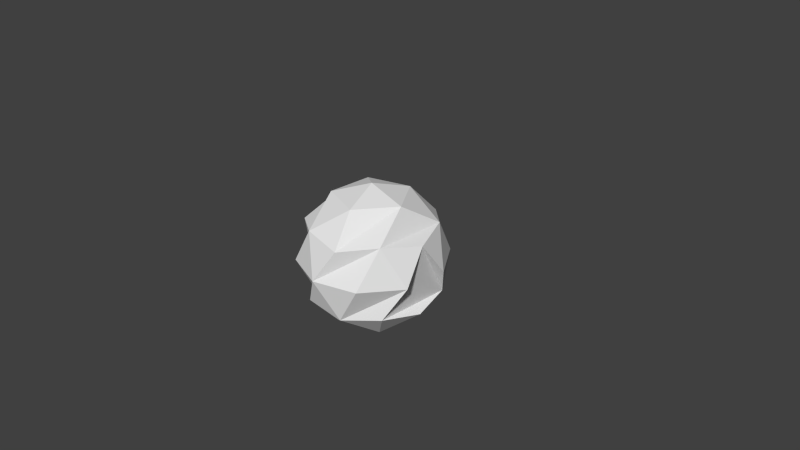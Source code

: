 # Source: double_score.blend  (saved by Blender 2.75.0; exported with 4.5.12 LTS)
import bpy
from mathutils import Matrix  # noqa: F401  (used for matrix-valued properties, if any)

bpy.ops.wm.read_factory_settings(use_empty=True)
scene = bpy.context.scene
scene.name = 'Scene'

# ---- collections
col_collection_1 = bpy.data.collections.new('Collection 1'); scene.collection.children.link(col_collection_1)

# ---- world
world_world = bpy.data.worlds.new('World'); scene.world = world_world
world_world.color = (0.05088, 0.05088, 0.05088)
world_world.use_sun_shadow = False
world_world.sun_shadow_jitter_overblur = 0.0
world_world.cycles.sampling_method = 'MANUAL'
world_world.cycles.sample_map_resolution = 256

# ---- cameras
cam_camera = bpy.data.cameras.new('Camera')
cam_camera.clip_end = 100.0
cam_camera.lens = 35.0
cam_camera.sensor_width = 32.0
cam_camera.sensor_height = 18.0
cam_camera.ortho_scale = 7.314
cam_camera.dof.focus_distance = 0.0
cam_camera.dof.aperture_fstop = 128.0

# ---- meshes
me_icosphere = bpy.data.meshes.new('Icosphere')
me_icosphere.from_pydata([(0.0, 0.0, -1.0), (0.7236, -0.5257, -0.4472), (-0.2764, -0.8506, -0.4472), (-0.8944, 0.0, -0.4472), (-0.2764, 0.8506, -0.4472), (0.7236, 0.5257, -0.4472), (0.2764, -0.8506, 0.4472), (-0.7236, -0.5257, 0.4472), (-0.7236, 0.5257, 0.4472), (0.2764, 0.8506, 0.4472), (0.8944, 0.0, 0.4472), (0.0, 0.0, 1.0), (-0.1625, -0.5, -0.8507), (0.4253, -0.309, -0.8507), (0.2629, -0.809, -0.5257), (0.8506, 0.0, -0.5257), (0.4253, 0.309, -0.8507), (-0.5257, 0.0, -0.8507), (-0.6882, -0.5, -0.5257), (-0.6882, 0.5, -0.5257), (0.2629, 0.809, -0.5257), (0.9511, -0.309, 0.0), (0.9511, 0.309, 0.0), (0.0, -1.0, 0.0), (0.5878, -0.809, 0.0), (-0.9511, -0.309, 0.0), (-0.5878, -0.809, 0.0), (-0.5878, 0.809, 0.0), (-0.9511, 0.309, 0.0), (0.5878, 0.809, 0.0), (0.0, 1.0, 0.0), (0.6882, -0.5, 0.5257), (-0.2629, -0.809, 0.5257), (-0.8506, 0.0, 0.5257), (-0.2629, 0.809, 0.5257), (0.6882, 0.5, 0.5257), (0.1625, -0.5, 0.8507), (0.5257, 0.0, 0.8507), (-0.4253, -0.309, 0.8507), (-0.4253, 0.309, 0.8507), (0.1625, 0.5, 0.8507)], [], [(38, 36, 11, 39), (18, 26, 25, 3), (0, 4, 20, 16), (12, 13, 1, 14, 2), (31, 37, 11, 36, 6), (30, 27, 34, 9), (22, 29, 35, 10), (18, 2, 23, 26), (14, 1, 21, 24), (27, 28, 8, 34), (29, 30, 9, 35), (15, 5, 22, 10, 21, 1), (17, 19, 4, 0), (17, 18, 3, 19), (13, 16, 15, 1), (23, 24, 31, 6), (25, 7, 33, 8, 28, 3), (15, 16, 20, 5), (35, 9, 40, 37), (19, 3, 28, 27), (25, 26, 32, 7), (23, 6, 32, 26), (40, 39, 11, 37), (29, 22, 5, 20), (20, 4, 30, 29), (27, 30, 4, 19), (21, 10, 31, 24), (33, 38, 39, 8), (33, 7, 32, 38), (0, 16, 13, 12), (12, 2, 18, 17, 0), (31, 10, 35, 37), (32, 6, 36, 38), (39, 40, 9, 34, 8), (14, 24, 23, 2)])
_uv = me_icosphere.uv_layers.new(name='UVMap')
_uv.uv.foreach_set('vector', [0.3925, 0.7062, 0.3818, 0.6987, 0.3934, 0.6954, 0.403, 0.7007, 0.3957, 0.746, 0.3852, 0.7272, 0.4005, 0.7257, 0.4127, 0.7345, 0.2246, 0.6744, 0.2522, 0.6876, 0.2367, 0.6958, 0.2235, 0.6875, 0.2152, 0.6634, 0.2119, 0.6792, 0.1999, 0.6862, 0.1962, 0.6693, 0.203, 0.6511, 0.365, 0.6867, 0.3869, 0.6836, 0.3934, 0.6954, 0.3818, 0.6987, 0.3697, 0.706, 0.4351, 0.688, 0.4255, 0.708, 0.4154, 0.6953, 0.4161, 0.6801, 0.2119, 0.7097, 0.2313, 0.7152, 0.2136, 0.7297, 0.1967, 0.7187, 0.3957, 0.746, 0.3726, 0.7415, 0.3685, 0.722, 0.3852, 0.7272, 0.1962, 0.6693, 0.1999, 0.6862, 0.197, 0.701, 0.1825, 0.6872, 0.4255, 0.708, 0.4139, 0.7194, 0.4119, 0.7072, 0.4154, 0.6953, 0.427, 0.6626, 0.4351, 0.688, 0.4161, 0.6801, 0.4007, 0.6663, 0.2112, 0.6939, 0.2228, 0.7002, 0.2119, 0.7097, 0.1967, 0.7187, 0.197, 0.701, 0.1999, 0.6862, 0.2342, 0.6619, 0.2528, 0.6691, 0.2522, 0.6876, 0.2246, 0.6744, 0.4213, 0.7532, 0.3957, 0.746, 0.4127, 0.7345, 0.4325, 0.7291, 0.2119, 0.6792, 0.2235, 0.6875, 0.2112, 0.6939, 0.1999, 0.6862, 0.3685, 0.722, 0.3501, 0.7087, 0.365, 0.6867, 0.3697, 0.706, 0.4005, 0.7257, 0.3925, 0.7168, 0.4024, 0.7126, 0.4119, 0.7072, 0.4139, 0.7194, 0.4127, 0.7345, 0.2112, 0.6939, 0.2235, 0.6875, 0.2367, 0.6958, 0.2228, 0.7002, 0.4007, 0.6663, 0.4161, 0.6801, 0.4026, 0.6872, 0.3869, 0.6836, 0.4325, 0.7291, 0.4127, 0.7345, 0.4139, 0.7194, 0.4255, 0.708, 0.4005, 0.7257, 0.3852, 0.7272, 0.3817, 0.7127, 0.3925, 0.7168, 0.3685, 0.722, 0.3697, 0.706, 0.3817, 0.7127, 0.3852, 0.7272, 0.4026, 0.6872, 0.403, 0.7007, 0.3934, 0.6954, 0.3869, 0.6836, 0.2313, 0.7152, 0.2119, 0.7097, 0.2228, 0.7002, 0.2367, 0.6958, 0.2367, 0.6958, 0.2522, 0.6876, 0.2528, 0.7077, 0.2313, 0.7152, 0.4255, 0.708, 0.4351, 0.688, 0.445, 0.7092, 0.4325, 0.7291, 0.197, 0.701, 0.1967, 0.7187, 0.1789, 0.7095, 0.1825, 0.6872, 0.4024, 0.7126, 0.3925, 0.7062, 0.403, 0.7007, 0.4119, 0.7072, 0.4024, 0.7126, 0.3925, 0.7168, 0.3817, 0.7127, 0.3925, 0.7062, 0.2246, 0.6744, 0.2235, 0.6875, 0.2119, 0.6792, 0.2152, 0.6634, 0.2152, 0.6634, 0.203, 0.6511, 0.2212, 0.645, 0.2342, 0.6619, 0.2246, 0.6744, 0.365, 0.6867, 0.3772, 0.6667, 0.4007, 0.6663, 0.3869, 0.6836, 0.3817, 0.7127, 0.3697, 0.706, 0.3818, 0.6987, 0.3925, 0.7062, 0.403, 0.7007, 0.4026, 0.6872, 0.4161, 0.6801, 0.4154, 0.6953, 0.4119, 0.7072, 0.3501, 0.7352, 0.3501, 0.7087, 0.3685, 0.722, 0.3726, 0.7415])
me_icosphere.use_remesh_preserve_volume = False
me_icosphere.use_remesh_preserve_attributes = False
me_icosphere.use_mirror_vertex_groups = False
me_icosphere.update()

# ---- objects
ob_icosphere = bpy.data.objects.new('Icosphere', me_icosphere)
ob_camera = bpy.data.objects.new('Camera', cam_camera)

# ---- transforms, parenting, visibility, modifiers, constraints
ob_icosphere.location = (0.0, 0.0, 0.0)
ob_icosphere.lineart.crease_threshold = 0.0
ob_camera.location = (7.481, -6.508, 5.344)
ob_camera.rotation_euler = (1.109, 0.01082, 0.8149)
ob_camera.lock_rotations_4d = False
ob_camera.empty_display_type = 'ARROWS'
ob_camera.color = (0.0, 0.0, 0.0, 0.0)
ob_camera.display_type = 'WIRE'
ob_camera.lineart.crease_threshold = 0.0

# ---- collection membership
col_collection_1.objects.link(ob_icosphere)
col_collection_1.objects.link(ob_camera)

# ---- scene / render settings (as saved in the file)
scene.camera = ob_camera
scene.frame_start = 1; scene.frame_end = 250; scene.frame_set(1)
scene.render.engine = 'BLENDER_EEVEE_NEXT'
scene.render.resolution_percentage = 50
scene.render.dither_intensity = 0.0
scene.cycles.use_denoising = False
scene.cycles.samples = 10
scene.cycles.sampling_pattern = 'TABULATED_SOBOL'
scene.cycles.light_sampling_threshold = 0.0
scene.cycles.use_adaptive_sampling = False
scene.cycles.use_light_tree = False
scene.cycles.blur_glossy = 0.0
scene.cycles.pixel_filter_type = 'GAUSSIAN'
scene.cycles.sample_clamp_indirect = 0.0
scene.view_settings.view_transform = 'Standard'
bpy.context.view_layer.update()

# ---- added for rendering (the .blend has no usable light): sun
light_auto_sun = bpy.data.lights.new('AutoSun', 'SUN')
light_auto_sun.energy = 3.0
light_auto_sun.angle = 0.0523599
ob_auto_sun = bpy.data.objects.new('AutoSun', light_auto_sun)
scene.collection.objects.link(ob_auto_sun)
ob_auto_sun.rotation_euler = (0.872665, 0.174533, 0.523599)
bpy.context.view_layer.update()
